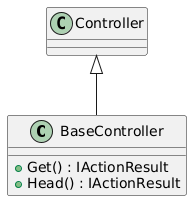

The diagram above was rendered by PlantUML. Its source (embedded in the PNG):
@startuml
class BaseController {
    + Get() : IActionResult
    + Head() : IActionResult
}
Controller <|-- BaseController
@enduml